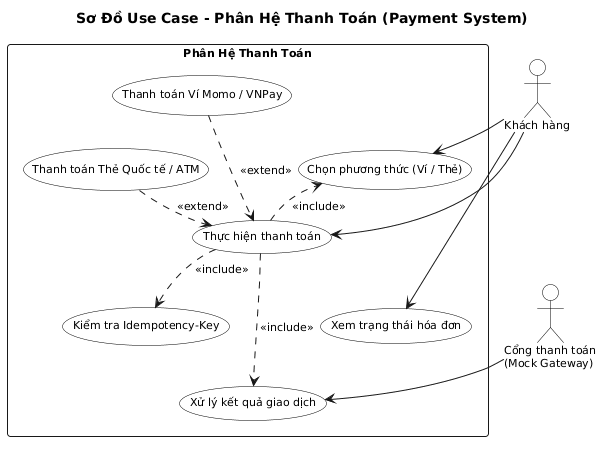

The diagram above was rendered by PlantUML. Its source (embedded in the PNG):
@startuml usecase-payment
title Sơ Đồ Use Case - Phân Hệ Thanh Toán (Payment System)

skinparam defaultFontName Arial
skinparam shadowing false
skinparam roundcorner 6
skinparam defaultFontSize 11
skinparam nodesep 12
skinparam ranksep 14

skinparam actor {
    BackgroundColor white
    BorderColor black
}
skinparam usecase {
    BackgroundColor white
    BorderColor black
}

actor "Khách hàng" as Customer

rectangle "Phân Hệ Thanh Toán" {
    usecase "Chọn phương thức (Ví / Thẻ)" as UC1
    usecase "Thực hiện thanh toán" as UC2
    usecase "Thanh toán Ví Momo / VNPay" as UC3
    usecase "Thanh toán Thẻ Quốc tế / ATM" as UC4
    usecase "Kiểm tra Idempotency-Key" as UC7
    usecase "Xử lý kết quả giao dịch" as UC8
    usecase "Xem trạng thái hóa đơn" as UC5
}

actor "Cổng thanh toán\n(Mock Gateway)" as Gateway

Customer --> UC1
Customer --> UC2
Customer --> UC5

UC2 ..> UC1 : <<include>>
UC2 ..> UC7 : <<include>>
UC2 ..> UC8 : <<include>>

UC3 ..> UC2 : <<extend>>
UC4 ..> UC2 : <<extend>>

Gateway --> UC8

UC1 -[hidden]down-> UC2
UC2 -[hidden]down-> UC5
UC3 -[hidden]down-> UC4
UC7 -[hidden]down-> UC8
UC4 -[hidden]down-> UC7
@enduml